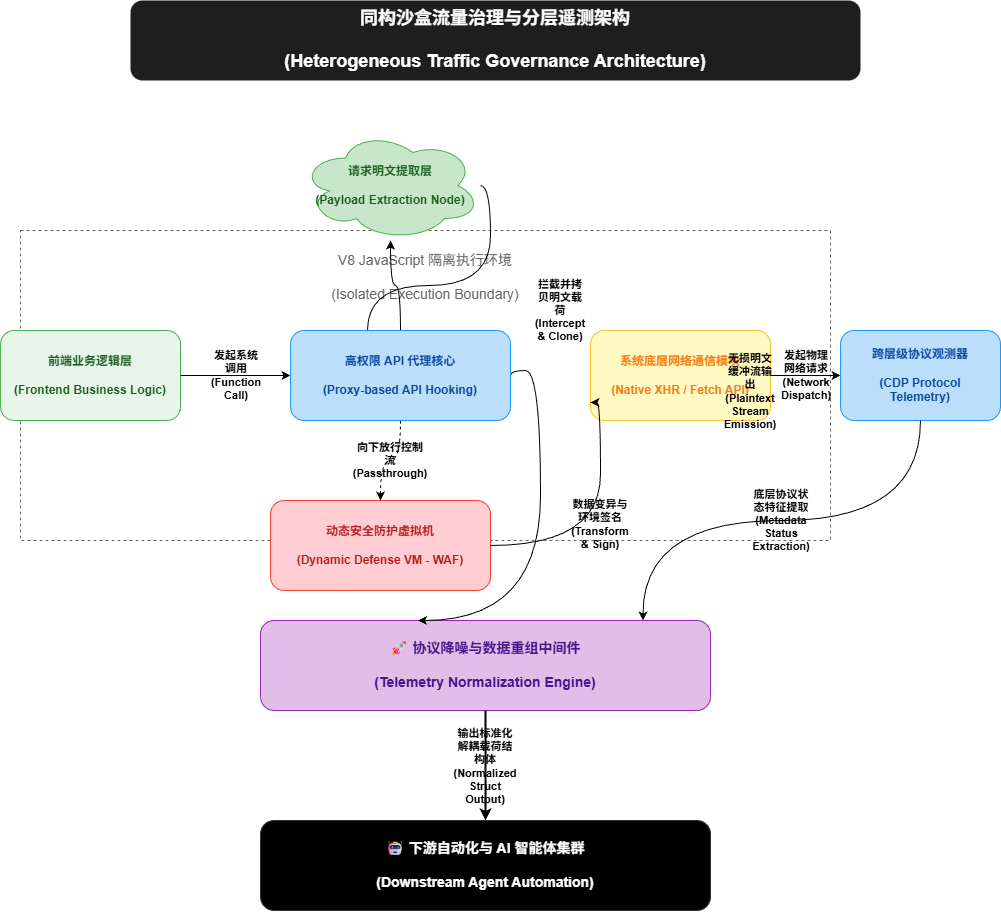

The diagram above was exported from draw.io. Its source (the exported page's mxGraphModel, read from the mxfile embedded in the PNG):
<mxGraphModel dx="2050" dy="1892" grid="1" gridSize="10" guides="1" tooltips="1" connect="1" arrows="1" fold="1" page="1" pageScale="1" pageWidth="827" pageHeight="1169" math="0" shadow="0">
  <root>
    <mxCell id="0">
      <Object as="cells">
        <Object as="u">
          <Object geometry="&lt;mxGeometry y=&quot;20&quot; width=&quot;840&quot; height=&quot;80&quot;/&gt;" />
          <Object geometry="&lt;mxGeometry y=&quot;130&quot; width=&quot;840&quot; height=&quot;340&quot;/&gt;" />
          <Object geometry="&lt;mxGeometry x=&quot;40&quot; y=&quot;250&quot; width=&quot;180&quot; height=&quot;90&quot;/&gt;" />
          <Object geometry="&lt;mxGeometry x=&quot;310&quot; y=&quot;200&quot; width=&quot;220&quot; height=&quot;90&quot;/&gt;" />
          <Object geometry="&lt;mxGeometry x=&quot;330&quot; y=&quot;-10&quot; width=&quot;180&quot; height=&quot;110&quot;/&gt;" />
          <Object geometry="&lt;mxGeometry x=&quot;310&quot; y=&quot;340&quot; width=&quot;220&quot; height=&quot;90&quot;/&gt;" />
          <Object geometry="&lt;mxGeometry x=&quot;620&quot; y=&quot;250&quot; width=&quot;180&quot; height=&quot;90&quot;/&gt;" />
          <Object geometry="&lt;mxGeometry x=&quot;870&quot; y=&quot;250&quot; width=&quot;180&quot; height=&quot;90&quot;/&gt;" />
          <Object geometry="&lt;mxGeometry x=&quot;170&quot; y=&quot;520&quot; width=&quot;500&quot; height=&quot;90&quot;/&gt;" />
          <Object geometry="&lt;mxGeometry x=&quot;170&quot; y=&quot;650&quot; width=&quot;500&quot; height=&quot;90&quot;/&gt;" />
          <Object geometry="&lt;mxGeometry relative=&quot;1&quot;/&gt;" as="edge2" />
          <Object style="endArrow=classic;html=1;edgeStyle=orthogonalEdgeStyle;curved=1;fontSize=11;fontStyle=1;exitX=1;exitY=0.5;entryX=0;entryY=0.5;whiteSpace=wrap;labelBackgroundColor=none;" as="edge4" />
          <Object style="endArrow=classic;html=1;edgeStyle=orthogonalEdgeStyle;curved=1;fontSize=11;fontStyle=1;exitX=0;exitY=0.5;entryX=0;entryY=0;whiteSpace=wrap;labelBackgroundColor=none;" geometry="&lt;mxGeometry relative=&quot;1&quot;&gt;&lt;Array as=&quot;points&quot;&gt;&lt;mxPoint x=&quot;140&quot; y=&quot;45&quot;/&gt;&lt;mxPoint x=&quot;140&quot; y=&quot;490&quot;/&gt;&lt;mxPoint x=&quot;170&quot; y=&quot;490&quot;/&gt;&lt;/Array&gt;&lt;/mxGeometry&gt;" as="edge6" />
        </Object>
      </Object>
      <Object pageFormat="{&quot;x&quot;:0,&quot;y&quot;:0,&quot;width&quot;:1200,&quot;height&quot;:1200}" as="view" />
    </mxCell>
    <mxCell id="1" parent="0" />
    <mxCell id="2" value="同构沙盒流量治理与分层遥测架构&lt;br&gt;&lt;br&gt;(Heterogeneous Traffic Governance Architecture)" style="rounded=1;fillColor=#1e1e1e;strokeColor=none;fontColor=#ffffff;fontSize=18;fontStyle=1;html=1;whiteSpace=wrap;spacing=10;labelBackgroundColor=none;" parent="1" vertex="1">
      <mxGeometry x="80" y="-160" width="730" height="80" as="geometry" />
    </mxCell>
    <mxCell id="3" value="V8 JavaScript 隔离执行环境&lt;br&gt;&lt;br&gt;(Isolated Execution Boundary)" style="rounded=0;fillColor=none;strokeColor=#666666;dashed=1;fontSize=14;verticalAlign=top;spacingTop=15;fontColor=#666666;html=1;whiteSpace=wrap;labelBackgroundColor=none;" parent="1" vertex="1">
      <mxGeometry x="-30" y="70" width="810" height="310" as="geometry" />
    </mxCell>
    <mxCell id="4" value="前端业务逻辑层&lt;br&gt;&lt;br&gt;(Frontend Business Logic)" style="rounded=1;fillColor=#E8F5E9;strokeColor=#4CAF50;fontColor=#1B5E20;fontStyle=1;html=1;whiteSpace=wrap;spacing=10;labelBackgroundColor=none;" parent="1" vertex="1">
      <mxGeometry x="-50" y="170" width="180" height="90" as="geometry" />
    </mxCell>
    <mxCell id="6" value="请求明文提取层&lt;br&gt;&lt;br&gt;(Payload Extraction Node)" style="ellipse;shape=cloud;fillColor=#C8E6C9;strokeColor=#4CAF50;fontColor=#1B5E20;fontStyle=1;html=1;whiteSpace=wrap;spacing=10;labelBackgroundColor=none;" parent="1" vertex="1">
      <mxGeometry x="250" y="-30" width="180" height="110" as="geometry" />
    </mxCell>
    <mxCell id="7" value="动态安全防护虚拟机&lt;br&gt;&lt;br&gt;(Dynamic Defense VM - WAF)" style="rounded=1;fillColor=#FFCDD2;strokeColor=#F44336;fontColor=#B71C1C;fontStyle=1;html=1;whiteSpace=wrap;spacing=10;labelBackgroundColor=none;" parent="1" vertex="1">
      <mxGeometry x="220" y="340" width="220" height="90" as="geometry" />
    </mxCell>
    <mxCell id="8" value="系统底层网络通信模块&lt;br&gt;&lt;br&gt;(Native XHR / Fetch API)" style="rounded=1;fillColor=#FFF9C4;strokeColor=#FBC02D;fontColor=#F57F17;fontStyle=1;html=1;whiteSpace=wrap;spacing=10;labelBackgroundColor=none;" parent="1" vertex="1">
      <mxGeometry x="540" y="170" width="180" height="90" as="geometry" />
    </mxCell>
    <mxCell id="9" value="跨层级协议观测器&lt;br&gt;&lt;br&gt;(CDP Protocol Telemetry)" style="rounded=1;fillColor=#BBDEFB;strokeColor=#2196F3;fontColor=#0D47A1;fontStyle=1;html=1;whiteSpace=wrap;spacing=10;labelBackgroundColor=none;" parent="1" vertex="1">
      <mxGeometry x="790" y="170" width="160" height="90" as="geometry" />
    </mxCell>
    <mxCell id="10" value="🚀 协议降噪与数据重组中间件&lt;br&gt;&lt;br&gt;(Telemetry Normalization Engine)" style="rounded=1;fillColor=#E1BEE7;strokeColor=#9C27B0;fontColor=#4A148C;fontSize=14;fontStyle=1;html=1;whiteSpace=wrap;spacing=10;labelBackgroundColor=none;" parent="1" vertex="1">
      <mxGeometry x="210" y="460" width="450" height="90" as="geometry" />
    </mxCell>
    <mxCell id="11" value="🤖 下游自动化与 AI 智能体集群&lt;br&gt;&lt;br&gt;(Downstream Agent Automation)" style="rounded=1;fillColor=#000000;strokeColor=#333333;fontColor=#FFFFFF;fontSize=14;fontStyle=1;html=1;whiteSpace=wrap;spacing=10;labelBackgroundColor=none;" parent="1" vertex="1">
      <mxGeometry x="210" y="660" width="450" height="90" as="geometry" />
    </mxCell>
    <mxCell id="edge1" value="发起系统调用&lt;br&gt;(Function Call)" style="endArrow=classic;html=1;edgeStyle=orthogonalEdgeStyle;curved=1;fontSize=11;fontStyle=1;exitX=1;exitY=0.5;entryX=0;entryY=0.5;whiteSpace=wrap;labelBackgroundColor=none;" parent="1" source="4" target="5" edge="1">
      <mxGeometry relative="1" as="geometry" />
    </mxCell>
    <mxCell id="edge2" value="拦截并拷贝明文载荷&lt;br&gt;(Intercept &amp; Clone)" style="endArrow=classic;html=1;edgeStyle=orthogonalEdgeStyle;curved=1;fontSize=11;fontStyle=1;exitX=0.5;exitY=0;entryX=0.5;entryY=0.9;whiteSpace=wrap;labelBackgroundColor=none;" parent="1" source="5" target="6" edge="1">
      <mxGeometry x="-0.6" y="-160" relative="1" as="geometry">
        <mxPoint as="offset" />
      </mxGeometry>
    </mxCell>
    <mxCell id="edge3" value="向下放行控制流&lt;br&gt;(Passthrough)" style="endArrow=classic;html=1;edgeStyle=orthogonalEdgeStyle;curved=1;fontSize=11;fontStyle=1;exitX=0.5;exitY=1;entryX=0.5;entryY=0;dashed=1;whiteSpace=wrap;labelBackgroundColor=none;" parent="1" source="5" target="7" edge="1">
      <mxGeometry x="0.013" relative="1" as="geometry">
        <mxPoint as="offset" />
      </mxGeometry>
    </mxCell>
    <mxCell id="edge4" value="数据变异与环境签名&lt;br&gt;(Transform &amp; Sign)" style="endArrow=classic;html=1;edgeStyle=orthogonalEdgeStyle;curved=1;fontSize=11;fontStyle=1;exitX=1;exitY=0.5;entryX=0;entryY=0.8;whiteSpace=wrap;labelBackgroundColor=none;" parent="1" source="7" target="8" edge="1">
      <mxGeometry relative="1" as="geometry">
        <Array as="points">
          <mxPoint x="550" y="385" />
          <mxPoint x="550" y="242" />
        </Array>
      </mxGeometry>
    </mxCell>
    <mxCell id="edge5" value="发起物理网络请求&lt;br&gt;(Network Dispatch)" style="endArrow=classic;html=1;edgeStyle=orthogonalEdgeStyle;curved=1;fontSize=11;fontStyle=1;exitX=1;exitY=0.5;entryX=0;entryY=0.5;whiteSpace=wrap;labelBackgroundColor=none;" parent="1" source="8" target="9" edge="1">
      <mxGeometry relative="1" as="geometry" />
    </mxCell>
    <mxCell id="edge6" value="无损明文缓冲流输出&lt;br&gt;(Plaintext Stream Emission)" style="endArrow=classic;html=1;edgeStyle=orthogonalEdgeStyle;curved=1;fontSize=11;fontStyle=1;exitX=1;exitY=0.5;entryX=0.35;entryY=0;whiteSpace=wrap;labelBackgroundColor=none;startArrow=none;" parent="1" source="5" target="10" edge="1">
      <mxGeometry x="-0.7187" y="210" relative="1" as="geometry">
        <Array as="points">
          <mxPoint x="460" y="210" />
          <mxPoint x="490" y="210" />
          <mxPoint x="490" y="460" />
        </Array>
        <mxPoint y="-1" as="offset" />
      </mxGeometry>
    </mxCell>
    <mxCell id="edge7" value="底层协议状态特征提取&lt;br&gt;(Metadata Status Extraction)" style="endArrow=classic;html=1;edgeStyle=orthogonalEdgeStyle;curved=1;fontSize=11;fontStyle=1;exitX=0.5;exitY=1;entryX=0.85;entryY=0;whiteSpace=wrap;labelBackgroundColor=none;" parent="1" source="9" target="10" edge="1">
      <mxGeometry relative="1" as="geometry" />
    </mxCell>
    <mxCell id="edge8" value="输出标准化解耦载荷结构体&lt;br&gt;(Normalized Struct Output)" style="endArrow=classic;html=1;edgeStyle=orthogonalEdgeStyle;curved=1;fontSize=11;fontStyle=1;strokeWidth=2;exitX=0.5;exitY=1;entryX=0.5;entryY=0;whiteSpace=wrap;labelBackgroundColor=none;" parent="1" source="10" target="11" edge="1">
      <mxGeometry relative="1" as="geometry" />
    </mxCell>
    <mxCell id="12" value="" style="endArrow=none;html=1;edgeStyle=orthogonalEdgeStyle;curved=1;fontSize=11;fontStyle=1;exitX=1;exitY=0.5;entryX=0.35;entryY=0;whiteSpace=wrap;labelBackgroundColor=none;" edge="1" parent="1" source="6" target="5">
      <mxGeometry x="-0.1814" y="-157" relative="1" as="geometry">
        <Array as="points" />
        <mxPoint as="offset" />
        <mxPoint x="430" y="25" as="sourcePoint" />
        <mxPoint x="367.5" y="460" as="targetPoint" />
      </mxGeometry>
    </mxCell>
    <mxCell id="5" value="高权限 API 代理核心&lt;br&gt;&lt;br&gt;(Proxy-based API Hooking)" style="rounded=1;fillColor=#BBDEFB;strokeColor=#2196F3;fontColor=#0D47A1;fontStyle=1;html=1;whiteSpace=wrap;spacing=10;labelBackgroundColor=none;" parent="1" vertex="1">
      <mxGeometry x="240" y="170" width="220" height="90" as="geometry" />
    </mxCell>
  </root>
</mxGraphModel>